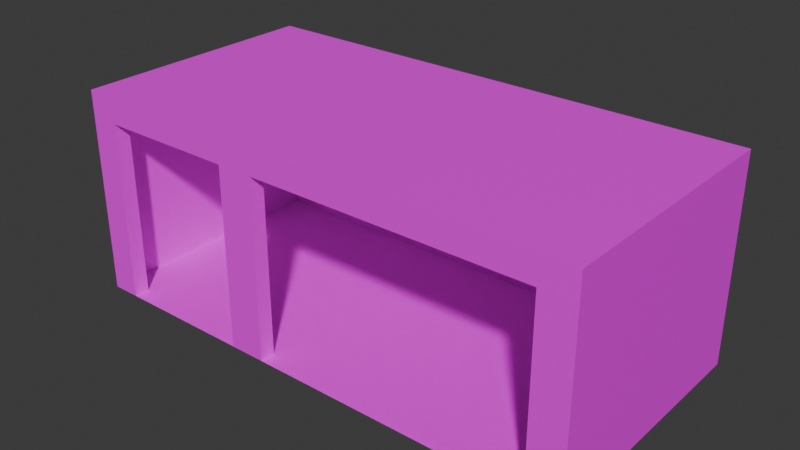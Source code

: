 # Source: Garage_Separated_.blend  (saved by Blender 4.0.36; exported with 4.5.12 LTS)
import bpy
from mathutils import Matrix  # noqa: F401  (used for matrix-valued properties, if any)

bpy.ops.wm.read_factory_settings(use_empty=True)
scene = bpy.context.scene
scene.name = 'Scene'

# ---- collections
col_collection = bpy.data.collections.new('Collection'); scene.collection.children.link(col_collection)

# ---- images (referenced by path relative to the original .blend; pixels are not part of the script)
import os
ASSET_DIR = os.environ.get("B2B_ASSET_DIR", "")  # directory of the original .blend (textures are referenced by path, not embedded)
HERE = os.path.dirname(os.path.abspath(__file__))  # packed textures are extracted next to this script under _unpacked/

def load_image(name, relpath, width, height, colorspace="sRGB"):
    """Load a texture the original file referenced (path relative to the .blend, or extracted next to this script)."""
    p = next((c for c in (os.path.join(HERE, relpath), os.path.join(ASSET_DIR, relpath)) if relpath and os.path.exists(c)), "")
    if p:
        img = bpy.data.images.load(p, check_existing=True)
        img.name = name
    else:  # same state as the original file: an image datablock whose file is absent (Cycles renders it pink)
        img = bpy.data.images.new(name, width, height)
        img.source = "FILE"
        img.filepath = "//" + (relpath or name)
    img.colorspace_settings.name = colorspace
    return img
img_garage_door_jpg = load_image('Garage Door.jpg', 'Garage Door.jpg', 1024, 1024, 'sRGB')
img_bricks_jpg = load_image('Bricks.jpg', 'Bricks.jpg', 1024, 1024, 'sRGB')
img_brick_pixelated_jpg = load_image('Brick Pixelated.jpg', 'Brick Pixelated.jpg', 1024, 1024, 'sRGB')

# ---- materials (node trees are filled in below, after node groups)
mat_material_001 = bpy.data.materials.new('Material.001')
mat_material_001.use_transparent_shadow = False
mat_material_002 = bpy.data.materials.new('Material.002')
mat_material_002.use_transparent_shadow = False
mat_material_004 = bpy.data.materials.new('Material.004')
mat_material_004.use_transparent_shadow = False

# ---- material node trees
mat_material_001.use_nodes = True; mat_material_001.node_tree.nodes.clear()
_N = mat_material_001.node_tree.nodes; _L = mat_material_001.node_tree.links
n0 = _N.new('ShaderNodeBsdfPrincipled'); n0.name = 'Principled BSDF'; n0.location = (10, 300)
n0.inputs[3].default_value = 1.45
n1 = _N.new('ShaderNodeOutputMaterial'); n1.name = 'Material Output'; n1.location = (300, 300)
n2 = _N.new('ShaderNodeTexImage'); n2.name = 'Image Texture'; n2.location = (-280, 275)
n2.image = img_garage_door_jpg
_L.new(n0.outputs[0], n1.inputs[0])
_L.new(n2.outputs[0], n0.inputs[0])
n1.is_active_output = True
mat_material_002.use_nodes = True; mat_material_002.node_tree.nodes.clear()
_N = mat_material_002.node_tree.nodes; _L = mat_material_002.node_tree.links
n0 = _N.new('ShaderNodeBsdfPrincipled'); n0.name = 'Principled BSDF'; n0.location = (10, 300)
n0.inputs[3].default_value = 1.45
n1 = _N.new('ShaderNodeOutputMaterial'); n1.name = 'Material Output'; n1.location = (300, 300)
n2 = _N.new('ShaderNodeTexImage'); n2.name = 'Image Texture'; n2.location = (-280, 275)
n2.image = img_bricks_jpg
_L.new(n0.outputs[0], n1.inputs[0])
_L.new(n2.outputs[0], n0.inputs[0])
n1.is_active_output = True
mat_material_004.use_nodes = True; mat_material_004.node_tree.nodes.clear()
_N = mat_material_004.node_tree.nodes; _L = mat_material_004.node_tree.links
n0 = _N.new('ShaderNodeBsdfPrincipled'); n0.name = 'Principled BSDF'; n0.location = (10, 300)
n0.inputs[3].default_value = 1.45
n1 = _N.new('ShaderNodeOutputMaterial'); n1.name = 'Material Output'; n1.location = (300, 300)
n2 = _N.new('ShaderNodeTexImage'); n2.name = 'Image Texture'; n2.location = (-280, 275)
n2.image = img_brick_pixelated_jpg
_L.new(n0.outputs[0], n1.inputs[0])
_L.new(n2.outputs[0], n0.inputs[0])
n1.is_active_output = True

# ---- world
world_world = bpy.data.worlds.new('World'); scene.world = world_world
world_world.use_nodes = True; world_world.node_tree.nodes.clear()
_N = world_world.node_tree.nodes; _L = world_world.node_tree.links
n0 = _N.new('ShaderNodeOutputWorld'); n0.name = 'World Output'; n0.location = (300, 300)
n1 = _N.new('ShaderNodeBackground'); n1.name = 'Background'; n1.location = (10, 300)
n1.inputs[0].default_value = (0.05088, 0.05088, 0.05088, 1.0)
_L.new(n1.outputs[0], n0.inputs[0])
n0.is_active_output = True
world_world.color = (0.05088, 0.05088, 0.05088)
world_world.use_sun_shadow = False
world_world.sun_shadow_jitter_overblur = 0.0

# ---- meshes
me_cube_001 = bpy.data.meshes.new('Cube.001')
me_cube_001.from_pydata([(-8.262, -4.239, 5.225), (-8.262, 4.239, 5.225), (-8.262, -4.239, -5.225), (-8.262, 4.239, -5.225), (8.262, -4.239, 5.225), (8.262, 4.239, 5.225), (8.262, -4.239, -5.225), (8.262, 4.239, -5.225), (-8.262, 3.157, 5.225), (-8.262, 3.157, -5.225), (8.262, 3.157, -5.225), (8.262, 3.157, 5.225), (7.18, -4.239, -5.225), (7.18, 4.239, -5.225), (7.18, -4.239, 5.225), (7.18, 4.239, 5.225), (7.18, 3.157, 5.225), (7.18, 3.157, -5.225), (-7.341, -4.239, -5.225), (-7.341, 4.239, 5.225), (-7.341, 3.157, 5.225), (-7.341, 4.239, -5.225), (-7.341, -4.239, 5.225), (-7.341, 3.157, -5.225), (-2.888, 4.239, -5.225), (-2.888, -4.239, 5.225), (-2.888, 3.157, -5.225), (-2.888, -4.239, -5.225), (-2.888, 4.239, 5.225), (-2.888, 3.157, 5.225), (-1.725, 4.239, -5.225), (-1.725, -4.239, 5.225), (-1.725, 3.157, -5.225), (-1.725, -4.239, -5.225), (-1.725, 4.239, 5.225), (-1.725, 3.157, 5.225), (-1.725, -4.239, 4.589), (7.18, -4.239, 4.589), (7.18, 3.157, 4.589), (-2.888, 3.157, 4.589), (-7.341, 3.157, 4.589), (-7.341, -4.239, 4.589), (-2.888, -4.239, 4.589), (-1.725, 3.157, 4.589)], [], [(8, 1, 3, 9), (17, 13, 7, 10), (10, 7, 5, 11), (21, 3, 1, 19), (6, 10, 11, 4), (12, 17, 10, 6), (0, 8, 9, 2), (33, 32, 17, 12), (7, 13, 15, 5), (32, 30, 13, 17), (9, 3, 21, 23), (2, 9, 23, 18), (35, 31, 36, 43), (24, 21, 19, 28), (30, 24, 28, 34), (23, 21, 24, 26), (18, 23, 26, 27), (13, 30, 34, 15), (26, 24, 30, 32), (27, 26, 32, 33), (14, 16, 38, 37), (29, 20, 40, 39), (25, 29, 39, 42), (20, 22, 41, 40), (16, 35, 43, 38)])
me_cube_001.polygons.foreach_set('material_index', [2, 0, 2, 0, 2, 0, 2, 0, 0, 0, 2, 2, 2, 0, 0, 2, 2, 0, 2, 2, 2, 2, 2, 2, 2])
_uv = me_cube_001.uv_layers.new(name='UVMap')
_uv.uv.foreach_set('vector', [0.9958, 0.9132, 0.9946, 1.053, -0.008747, 1.049, -0.007571, 0.909, 0.5931, 0.4836, 0.625, 0.4836, 0.625, 0.5, 0.5931, 0.5, 1.002, 0.9229, 1.0, 1.067, -0.002065, 1.063, -0.00089, 0.9186, 0.8611, 0.5, 0.875, 0.5, 0.875, 0.75, 0.8611, 0.75, 1.01, -0.06277, 1.002, 0.9229, -0.00089, 0.9186, 0.007141, -0.06712, 0.375, 0.4836, 0.5931, 0.4836, 0.5931, 0.5, 0.375, 0.5, 0.001468, 0.8585, -0.00713, -0.06072, 1.009, -0.065, 1.017, 0.8542, 0.375, 0.3489, 0.5931, 0.3489, 0.5931, 0.4836, 0.375, 0.4836, 0.625, 0.5, 0.6414, 0.5, 0.6414, 0.75, 0.625, 0.75, 0.5931, 0.3489, 0.625, 0.3489, 0.625, 0.4836, 0.5931, 0.4836, 0.9929, 0.864, 0.9915, 0.9895, 0.9252, 0.9893, 0.9266, 0.8638, 1.002, 0.006114, 0.9929, 0.864, 0.9266, 0.8638, 0.9361, 0.005903, 0.2829, 0.9078, 0.2924, -0.05689, 0.2924, -0.05689, 0.2829, 0.9078, 0.7937, 0.5, 0.8611, 0.5, 0.8611, 0.75, 0.7937, 0.75, 0.7761, 0.5, 0.7937, 0.5, 0.7937, 0.75, 0.7761, 0.75, 0.9266, 0.8638, 0.9252, 0.9893, 0.6045, 0.9883, 0.6059, 0.8628, 0.9361, 0.005903, 0.9266, 0.8638, 0.6059, 0.8628, 0.6154, 0.004883, 0.6414, 0.5, 0.7761, 0.5, 0.7761, 0.75, 0.6414, 0.75, 0.5931, 0.3313, 0.625, 0.3313, 0.625, 0.3489, 0.5931, 0.3489, 0.375, 0.3313, 0.5931, 0.3313, 0.5931, 0.3489, 0.375, 0.3489, 1.259, 0.05443, 1.252, 0.8007, 1.252, 0.8007, 1.259, 0.05443, 0.7185, 0.7675, 0.4824, 0.7667, 0.4824, 0.7667, 0.7185, 0.7675, 0.2089, -0.05719, 0.1994, 0.9075, 0.1994, 0.9075, 0.2089, -0.05719, -0.1202, 0.9064, -0.1107, -0.05834, -0.1107, -0.05834, -0.1202, 0.9064, 1.252, 0.8007, 0.7801, 0.7989, 0.7801, 0.7989, 1.252, 0.8007])
_uv.active_render = True
_uv = me_cube_001.uv_layers.new(name='UVLightMap')
_uv.uv.foreach_set('vector', [0.9997, 0.0003, 0.9527, 0.0003, 0.9527, 0.3633, 0.9997, 0.3633, 0.9045, 0.7276, 0.8574, 0.7276, 0.8574, 0.7724, 0.9045, 0.7724, 0.7616, 0.8179, 0.7616, 0.773, 0.3813, 0.773, 0.3813, 0.8179, 0.8092, 0.3639, 0.7622, 0.3639, 0.7622, 0.727, 0.8092, 0.727, 0.3807, 0.3639, 0.0003, 0.3639, 0.0003, 0.727, 0.3807, 0.727, 0.3813, 0.7724, 0.7616, 0.7724, 0.7616, 0.7276, 0.3813, 0.7276, 0.3807, 0.0003, 0.0003, 0.0003, 0.0003, 0.3633, 0.3807, 0.3633, 0.7616, 0.0003, 0.3813, 0.0003, 0.3813, 0.3633, 0.7616, 0.3633, 0.9521, 0.3639, 0.9051, 0.3639, 0.9051, 0.727, 0.9521, 0.727, 0.7616, 0.8633, 0.7616, 0.8185, 0.3813, 0.8185, 0.3813, 0.8633, 0.9045, 0.773, 0.8574, 0.773, 0.8574, 0.8179, 0.9045, 0.8179, 0.8568, 0.727, 0.8568, 0.3639, 0.8098, 0.3639, 0.8098, 0.727, 0.0003, 0.9542, 0.3807, 0.9542, 0.3807, 0.9094, 0.0003, 0.9094, 0.9521, 0.0003, 0.7622, 0.0003, 0.7622, 0.3633, 0.9521, 0.3633, 0.7616, 0.9542, 0.7616, 0.9094, 0.3813, 0.9094, 0.3813, 0.9542, 0.8568, 0.7276, 0.8098, 0.7276, 0.8098, 0.9088, 0.8568, 0.9088, 0.0003, 0.9088, 0.3807, 0.9088, 0.3807, 0.7276, 0.0003, 0.7276, 0.7616, 0.3639, 0.3813, 0.3639, 0.3813, 0.727, 0.7616, 0.727, 0.9045, 0.8185, 0.8574, 0.8185, 0.8574, 0.8633, 0.9045, 0.8633, 0.9997, 0.727, 0.9997, 0.3639, 0.9527, 0.3639, 0.9527, 0.727, 0.0003, 0.9997, 0.3807, 0.9997, 0.3807, 0.9548, 0.0003, 0.9548, 0.8092, 0.9088, 0.8092, 0.7276, 0.7622, 0.7276, 0.7622, 0.9088, 0.3813, 0.9088, 0.7616, 0.9088, 0.7616, 0.8639, 0.3813, 0.8639, 0.9045, 0.727, 0.9045, 0.3639, 0.8574, 0.3639, 0.8574, 0.727, 0.3813, 0.9997, 0.7616, 0.9997, 0.7616, 0.9548, 0.3813, 0.9548])
me_cube_001.materials.append(mat_material_001)
me_cube_001.materials.append(mat_material_002)
me_cube_001.materials.append(mat_material_004)
me_cube_001.update()
me_cube_003 = bpy.data.meshes.new('Cube.003')
me_cube_003.from_pydata([(-8.262, -4.239, 5.225), (-8.262, 4.239, 5.225), (-8.262, -4.239, -5.225), (8.262, -4.239, 5.225), (8.262, 4.239, 5.225), (8.262, -4.239, -5.225), (-8.262, 3.157, 5.225), (8.262, 3.157, 5.225), (7.18, -4.239, -5.225), (7.18, -4.239, 5.225), (7.18, 4.239, 5.225), (7.18, 3.157, 5.225), (-7.341, -4.239, -5.225), (-7.341, 4.239, 5.225), (-7.341, 3.157, 5.225), (-7.341, -4.239, 5.225), (-2.888, -4.239, 5.225), (-2.888, -4.239, -5.225), (-2.888, 4.239, 5.225), (-2.888, 3.157, 5.225), (-1.725, -4.239, 5.225), (-1.725, -4.239, -5.225), (-1.725, 4.239, 5.225), (-1.725, 3.157, 5.225)], [], [(14, 13, 1, 6), (8, 5, 3, 9), (15, 14, 6, 0), (3, 7, 11, 9), (21, 8, 9, 20), (7, 4, 10, 11), (2, 12, 15, 0), (19, 18, 13, 14), (23, 22, 18, 19), (20, 23, 19, 16), (12, 17, 16, 15), (11, 10, 22, 23), (17, 21, 20, 16)])
me_cube_003.polygons.foreach_set('material_index', [2, 0, 2, 2, 0, 2, 0, 2, 2, 2, 0, 2, 0])
_uv = me_cube_003.uv_layers.new(name='UVMap')
_uv.uv.foreach_set('vector', [-0.1202, 0.9064, -0.1216, 1.048, -0.1876, 1.047, -0.1862, 0.9061, 0.3586, 0.5, 0.375, 0.5, 0.375, 0.75, 0.3586, 0.75, -0.1107, -0.05834, -0.1202, 0.9064, -0.1862, 0.9061, -0.1767, -0.05857, 1.009, -0.05432, 0.9996, 0.9104, 0.922, 0.9101, 0.9315, -0.0546, 0.2239, 0.5, 0.3586, 0.5, 0.3586, 0.75, 0.2239, 0.75, 0.9996, 0.9104, 0.9982, 1.052, 0.9206, 1.051, 0.922, 0.9101, 0.125, 0.5, 0.1389, 0.5, 0.1389, 0.75, 0.125, 0.75, 0.1994, 0.9075, 0.198, 1.049, -0.1216, 1.048, -0.1202, 0.9064, 0.2829, 0.9078, 0.2815, 1.049, 0.198, 1.049, 0.1994, 0.9075, 0.2924, -0.05689, 0.2829, 0.9078, 0.1994, 0.9075, 0.2089, -0.05719, 0.1389, 0.5, 0.2063, 0.5, 0.2063, 0.75, 0.1389, 0.75, 0.922, 0.9101, 0.9206, 1.051, 0.2815, 1.049, 0.2829, 0.9078, 0.2063, 0.5, 0.2239, 0.5, 0.2239, 0.75, 0.2063, 0.75])
_uv.active_render = True
_uv = me_cube_003.uv_layers.new(name='UVLightMap')
_uv.uv.foreach_set('vector', [0.833, 0.6003, 0.7503, 0.6003, 0.7503, 0.6664, 0.833, 0.6664, 0.6664, 0.9997, 0.6664, 0.9336, 0.0003, 0.9336, 0.0003, 0.9997, 0.7497, 0.533, 0.7497, 0.0003, 0.667, 0.0003, 0.667, 0.533, 0.0003, 0.8664, 0.6664, 0.8664, 0.6664, 0.8003, 0.0003, 0.8003, 0.6664, 0.0003, 0.0003, 0.0003, 0.0003, 0.533, 0.6664, 0.533, 0.7497, 0.6003, 0.667, 0.6003, 0.667, 0.6664, 0.7497, 0.6664, 0.9164, 0.0003, 0.8336, 0.0003, 0.8336, 0.533, 0.9164, 0.533, 0.9997, 0.5997, 0.9997, 0.5336, 0.667, 0.5336, 0.667, 0.5997, 0.7497, 0.667, 0.667, 0.667, 0.667, 0.733, 0.7497, 0.733, 0.9997, 0.533, 0.9997, 0.0003, 0.917, 0.0003, 0.917, 0.533, 0.6664, 0.7997, 0.6664, 0.5336, 0.0003, 0.5336, 0.0003, 0.7997, 0.833, 0.0003, 0.7503, 0.0003, 0.7503, 0.533, 0.833, 0.533, 0.6664, 0.933, 0.6664, 0.867, 0.0003, 0.867, 0.0003, 0.933])
me_cube_003.materials.append(mat_material_001)
me_cube_003.materials.append(mat_material_002)
me_cube_003.materials.append(mat_material_004)
me_cube_003.update()

# ---- objects
ob_garage__shadows = bpy.data.objects.new('Garage (Shadows)', me_cube_001)
ob_garage__non_shadows = bpy.data.objects.new('Garage (Non Shadows', me_cube_003)

# ---- transforms, parenting, visibility, modifiers, constraints
ob_garage__shadows.location = (0.0, 0.0, 4.293)
ob_garage__shadows.rotation_euler = (1.571, 0.0, 0.0)
ob_garage__shadows.scale = (1.287, 1.0, 1.0)
ob_garage__non_shadows.location = (0.0, 0.0, 4.293)
ob_garage__non_shadows.rotation_euler = (1.571, 0.0, 0.0)
ob_garage__non_shadows.scale = (1.287, 1.0, 1.0)

# ---- collection membership
col_collection.objects.link(ob_garage__shadows)
col_collection.objects.link(ob_garage__non_shadows)

# ---- scene / render settings (as saved in the file)
scene.frame_start = 1; scene.frame_end = 250; scene.frame_set(1)
scene.render.engine = 'BLENDER_EEVEE_NEXT'
scene.cycles.sampling_pattern = 'TABULATED_SOBOL'
bpy.context.view_layer.update()

# ---- added for rendering (the .blend has no active camera and no usable light): camera, sun
cam_auto = bpy.data.cameras.new('AutoCamera')
cam_auto.lens = 50.0
cam_auto.sensor_width = 36.0
cam_auto.clip_end = 1000.0
ob_auto_camera = bpy.data.objects.new('AutoCamera', cam_auto)
scene.collection.objects.link(ob_auto_camera)
ob_auto_camera.location = (23.2828, -27.9394, 22.9194)
ob_auto_camera.rotation_euler = (1.09748, -7.21219e-08, 0.694738)
scene.camera = ob_auto_camera
light_auto_sun = bpy.data.lights.new('AutoSun', 'SUN')
light_auto_sun.energy = 3.0
light_auto_sun.angle = 0.0523599
ob_auto_sun = bpy.data.objects.new('AutoSun', light_auto_sun)
scene.collection.objects.link(ob_auto_sun)
ob_auto_sun.rotation_euler = (0.872665, 0.174533, 0.523599)
bpy.context.view_layer.update()
